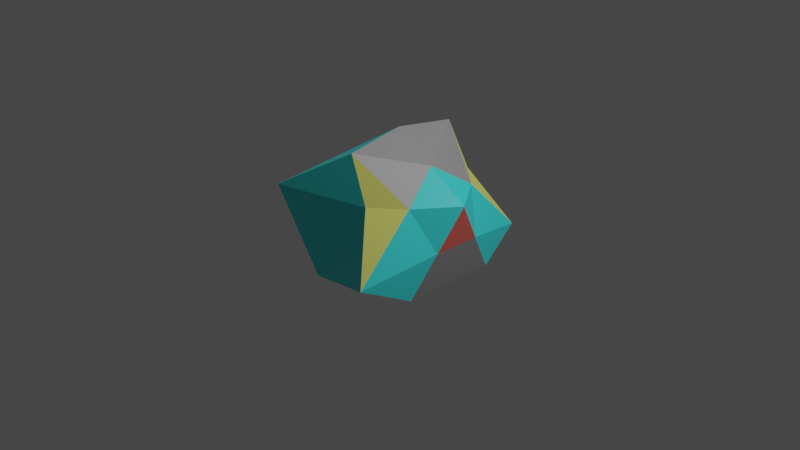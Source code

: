 # Source: enemy3.blend  (saved by Blender 2.93.20; exported with 4.5.12 LTS)
import bpy
from mathutils import Matrix  # noqa: F401  (used for matrix-valued properties, if any)

bpy.ops.wm.read_factory_settings(use_empty=True)
scene = bpy.context.scene
scene.name = 'Scene'

# ---- collections
col_collection = bpy.data.collections.new('Collection'); scene.collection.children.link(col_collection)

# ---- materials (node trees are filled in below, after node groups)
mat_material_001 = bpy.data.materials.new('Material.001')
mat_material_001.use_transparent_shadow = False
mat_material_002 = bpy.data.materials.new('Material.002')
mat_material_002.use_transparent_shadow = False
mat_material_003 = bpy.data.materials.new('Material.003')
mat_material_003.use_transparent_shadow = False
mat_material_004 = bpy.data.materials.new('Material.004')
mat_material_004.use_transparent_shadow = False

# ---- material node trees
mat_material_001.use_nodes = True; mat_material_001.node_tree.nodes.clear()
_N = mat_material_001.node_tree.nodes; _L = mat_material_001.node_tree.links
n0 = _N.new('ShaderNodeBsdfPrincipled'); n0.name = 'Principled BSDF'; n0.location = (10, 300)
n0.distribution = 'GGX'
n0.subsurface_method = 'BURLEY'
n0.inputs[0].default_value = (0.0524, 0.8, 0.8, 1.0)
n0.inputs[3].default_value = 1.45
n0.inputs[27].default_value = (0.0, 0.0, 0.0, 1.0)
n0.inputs[28].default_value = 1.0
n1 = _N.new('ShaderNodeOutputMaterial'); n1.name = 'Material Output'; n1.location = (300, 300)
_L.new(n0.outputs[0], n1.inputs[0])
n1.is_active_output = True
mat_material_002.use_nodes = True; mat_material_002.node_tree.nodes.clear()
_N = mat_material_002.node_tree.nodes; _L = mat_material_002.node_tree.links
n0 = _N.new('ShaderNodeBsdfPrincipled'); n0.name = 'Principled BSDF'; n0.location = (10, 300)
n0.distribution = 'GGX'
n0.subsurface_method = 'BURLEY'
n0.inputs[0].default_value = (0.8, 0.1463, 0.1144, 1.0)
n0.inputs[3].default_value = 1.45
n0.inputs[27].default_value = (0.0, 0.0, 0.0, 1.0)
n0.inputs[28].default_value = 1.0
n1 = _N.new('ShaderNodeOutputMaterial'); n1.name = 'Material Output'; n1.location = (300, 300)
_L.new(n0.outputs[0], n1.inputs[0])
n1.is_active_output = True
mat_material_003.use_nodes = True; mat_material_003.node_tree.nodes.clear()
_N = mat_material_003.node_tree.nodes; _L = mat_material_003.node_tree.links
n0 = _N.new('ShaderNodeBsdfPrincipled'); n0.name = 'Principled BSDF'; n0.location = (10, 300)
n0.distribution = 'GGX'
n0.subsurface_method = 'BURLEY'
n0.inputs[0].default_value = (0.2883, 0.2883, 0.2883, 1.0)
n0.inputs[3].default_value = 1.45
n0.inputs[27].default_value = (0.0, 0.0, 0.0, 1.0)
n0.inputs[28].default_value = 1.0
n1 = _N.new('ShaderNodeOutputMaterial'); n1.name = 'Material Output'; n1.location = (300, 300)
_L.new(n0.outputs[0], n1.inputs[0])
n1.is_active_output = True
mat_material_004.use_nodes = True; mat_material_004.node_tree.nodes.clear()
_N = mat_material_004.node_tree.nodes; _L = mat_material_004.node_tree.links
n0 = _N.new('ShaderNodeBsdfPrincipled'); n0.name = 'Principled BSDF'; n0.location = (10, 300)
n0.distribution = 'GGX'
n0.subsurface_method = 'BURLEY'
n0.inputs[0].default_value = (0.7791, 0.8, 0.1723, 1.0)
n0.inputs[3].default_value = 1.45
n0.inputs[27].default_value = (0.0, 0.0, 0.0, 1.0)
n0.inputs[28].default_value = 1.0
n1 = _N.new('ShaderNodeOutputMaterial'); n1.name = 'Material Output'; n1.location = (300, 300)
_L.new(n0.outputs[0], n1.inputs[0])
n1.is_active_output = True

# ---- world
world_world = bpy.data.worlds.new('World'); scene.world = world_world
world_world.use_nodes = True; world_world.node_tree.nodes.clear()
_N = world_world.node_tree.nodes; _L = world_world.node_tree.links
n0 = _N.new('ShaderNodeOutputWorld'); n0.name = 'World Output'; n0.location = (300, 300)
n1 = _N.new('ShaderNodeBackground'); n1.name = 'Background'; n1.location = (10, 300)
n1.inputs[0].default_value = (0.05088, 0.05088, 0.05088, 1.0)
_L.new(n1.outputs[0], n0.inputs[0])
n0.is_active_output = True
world_world.color = (0.05088, 0.05088, 0.05088)
world_world.use_sun_shadow = False
world_world.sun_shadow_jitter_overblur = 0.0

# ---- cameras
cam_camera = bpy.data.cameras.new('Camera')
cam_camera.clip_end = 100.0
cam_camera.ortho_scale = 7.314

# ---- lights
light_light = bpy.data.lights.new('Light', 'POINT')
light_light.transmission_factor = 0.0
light_light.energy = 1000.0
light_light.shadow_soft_size = 0.1
light_light.shadow_maximum_resolution = 0.006
light_light.use_absolute_resolution = True

# ---- meshes
me_icosphere = bpy.data.meshes.new('Icosphere')
me_icosphere.from_pydata([(0.0, 0.0, -0.7391), (0.7236, -0.5257, -0.4472), (-0.2764, -0.8506, -0.4472), (-0.8944, 0.0, -0.4472), (-0.2764, 0.8506, -0.4472), (0.7236, 0.5257, -0.4472), (0.2764, -0.6949, 0.4472), (-0.7236, -0.9565, 0.4472), (-0.7236, 0.9565, 0.4472), (0.2764, 0.6949, 0.4472), (0.8944, 0.0, 0.4472), (0.0, 0.0, 1.0), (0.809, -0.2629, 0.0), (0.809, 0.2629, 0.0), (0.5964, -1.055, -0.1927), (0.5964, 1.055, -0.1927), (0.5854, -0.4253, 0.4472), (0.5854, 0.4253, 0.4472), (0.04183, -0.6519, 0.9163), (0.4472, 0.0, 0.7236), (0.04183, 0.6519, 0.9163)], [], [(0, 1, 2), (1, 0, 5), (0, 2, 3), (0, 3, 4), (0, 4, 5), (12, 13, 10), (2, 14, 6), (3, 2, 7), (4, 3, 8), (4, 15, 5), (1, 12, 14), (2, 6, 7), (3, 7, 8), (4, 8, 9), (5, 15, 13), (6, 16, 18), (7, 18, 11), (8, 7, 11), (8, 20, 9), (10, 17, 19), (19, 20, 11), (19, 17, 20), (17, 9, 20), (18, 19, 11), (18, 16, 19), (16, 10, 19), (13, 17, 10), (13, 15, 17), (15, 9, 17), (14, 16, 6), (14, 12, 16), (12, 10, 16), (5, 12, 1), (2, 1, 14), (4, 9, 15), (7, 6, 18), (8, 11, 20), (5, 13, 12)])
me_icosphere.polygons.foreach_set('material_index', [2, 2, 0, 0, 2, 1, 0, 0, 0, 0, 0, 0, 2, 0, 0, 3, 0, 2, 0, 0, 2, 2, 3, 2, 2, 0, 0, 0, 3, 3, 0, 0, 2, 0, 0, 0, 0, 2])
_uv = me_icosphere.uv_layers.new(name='UVMap')
_uv.uv.foreach_set('vector', [0.1818, 0.0, 0.2727, 0.1575, 0.09091, 0.1575, 0.2727, 0.1575, 0.3636, 0.0, 0.4545, 0.1575, 0.9091, 0.0, 1.0, 0.1575, 0.8182, 0.1575, 0.7273, 0.0, 0.8182, 0.1575, 0.6364, 0.1575, 0.5455, 0.0, 0.6364, 0.1575, 0.4545, 0.1575, 0.3182, 0.2362, 0.4091, 0.2362, 0.3636, 0.3149, 0.09091, 0.1575, 0.2273, 0.2362, 0.1818, 0.3149, 0.8182, 0.1575, 1.0, 0.1575, 0.9091, 0.3149, 0.6364, 0.1575, 0.8182, 0.1575, 0.7273, 0.3149, 0.6364, 0.1575, 0.5, 0.2362, 0.4545, 0.1575, 0.2727, 0.1575, 0.3182, 0.2362, 0.2273, 0.2362, 0.09091, 0.1575, 0.1818, 0.3149, 0.0, 0.3149, 0.8182, 0.1575, 0.9091, 0.3149, 0.7273, 0.3149, 0.6364, 0.1575, 0.7273, 0.3149, 0.5455, 0.3149, 0.4545, 0.1575, 0.5, 0.2362, 0.4091, 0.2362, 0.1818, 0.3149, 0.2727, 0.3149, 0.2273, 0.3937, 0.0, 0.3149, 0.1364, 0.3937, 0.09091, 0.4724, 0.7273, 0.3149, 0.9091, 0.3149, 0.8182, 0.4724, 0.7273, 0.3149, 0.5909, 0.3937, 0.5455, 0.3149, 0.3636, 0.3149, 0.4545, 0.3149, 0.4091, 0.3937, 0.4091, 0.3937, 0.5, 0.3937, 0.4545, 0.4724, 0.4091, 0.3937, 0.4545, 0.3149, 0.5, 0.3937, 0.4545, 0.3149, 0.5455, 0.3149, 0.5, 0.3937, 0.2273, 0.3937, 0.3182, 0.3937, 0.2727, 0.4724, 0.2273, 0.3937, 0.2727, 0.3149, 0.3182, 0.3937, 0.2727, 0.3149, 0.3636, 0.3149, 0.3182, 0.3937, 0.4091, 0.2362, 0.4545, 0.3149, 0.3636, 0.3149, 0.4091, 0.2362, 0.5, 0.2362, 0.4545, 0.3149, 0.5, 0.2362, 0.5455, 0.3149, 0.4545, 0.3149, 0.2273, 0.2362, 0.2727, 0.3149, 0.1818, 0.3149, 0.2273, 0.2362, 0.3182, 0.2362, 0.2727, 0.3149, 0.3182, 0.2362, 0.3636, 0.3149, 0.2727, 0.3149, 0.4545, 0.1575, 0.3182, 0.2362, 0.2727, 0.1575, 0.09091, 0.1575, 0.2727, 0.1575, 0.2273, 0.2362, 0.6364, 0.1575, 0.5455, 0.3149, 0.5, 0.2362, 0.0, 0.3149, 0.1818, 0.3149, 0.1364, 0.3937, 0.7273, 0.3149, 0.6364, 0.4724, 0.5909, 0.3937, 0.4545, 0.1575, 0.4091, 0.2362, 0.3182, 0.2362])
me_icosphere.materials.append(mat_material_001)
me_icosphere.materials.append(mat_material_002)
me_icosphere.materials.append(mat_material_003)
me_icosphere.materials.append(mat_material_004)
me_icosphere.use_remesh_fix_poles = True
me_icosphere.use_remesh_preserve_attributes = False
me_icosphere.update()

# ---- objects
ob_light = bpy.data.objects.new('Light', light_light)
ob_camera = bpy.data.objects.new('Camera', cam_camera)
ob_icosphere = bpy.data.objects.new('Icosphere', me_icosphere)

# ---- transforms, parenting, visibility, modifiers, constraints
ob_light.location = (4.076, 1.005, 5.904)
ob_light.rotation_euler = (0.6503, 0.05522, 1.866)
ob_light.lock_rotations_4d = False
ob_light.empty_display_type = 'ARROWS'
ob_light.color = (0.0, 0.0, 0.0, 0.0)
ob_light.lineart.crease_threshold = 0.0
ob_camera.location = (7.359, -6.926, 4.958)
ob_camera.rotation_euler = (1.109, 0.0, 0.8149)
ob_camera.lock_rotations_4d = False
ob_camera.empty_display_type = 'ARROWS'
ob_camera.color = (0.0, 0.0, 0.0, 0.0)
ob_camera.display_type = 'WIRE'
ob_camera.lineart.crease_threshold = 0.0
ob_icosphere.location = (0.0, 0.0, 0.0)

# ---- collection membership
col_collection.objects.link(ob_light)
col_collection.objects.link(ob_camera)
col_collection.objects.link(ob_icosphere)

# ---- scene / render settings (as saved in the file)
scene.camera = ob_camera
scene.frame_start = 1; scene.frame_end = 250; scene.frame_set(1)
scene.render.engine = 'BLENDER_EEVEE_NEXT'
scene.cycles.use_denoising = False
scene.cycles.samples = 128
scene.cycles.sampling_pattern = 'TABULATED_SOBOL'
scene.cycles.use_adaptive_sampling = False
scene.cycles.use_light_tree = False
scene.view_settings.view_transform = 'Filmic'
bpy.context.view_layer.update()
